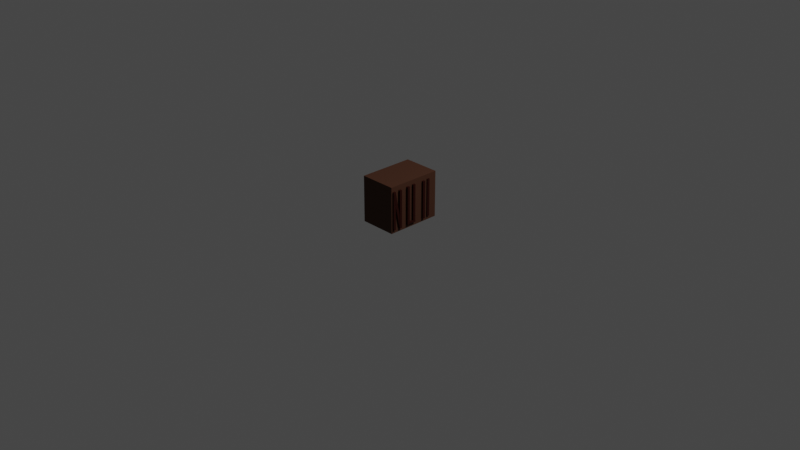 # Source: stuff2real.blend  (saved by Blender 2.93.20; exported with 4.5.12 LTS)
import bpy
from mathutils import Matrix  # noqa: F401  (used for matrix-valued properties, if any)

bpy.ops.wm.read_factory_settings(use_empty=True)
scene = bpy.context.scene
scene.name = 'Scene'

# ---- collections
col_collection = bpy.data.collections.new('Collection'); scene.collection.children.link(col_collection)

# ---- materials (node trees are filled in below, after node groups)
mat_x = bpy.data.materials.new('Материал')
mat_x.use_transparent_shadow = False
mat_001 = bpy.data.materials.new('Материал.001')
mat_001.use_transparent_shadow = False

# ---- material node trees
mat_x.use_nodes = True; mat_x.node_tree.nodes.clear()
_N = mat_x.node_tree.nodes; _L = mat_x.node_tree.links
n0 = _N.new('ShaderNodeBsdfPrincipled'); n0.name = 'Principled BSDF'; n0.location = (10, 300)
n0.distribution = 'GGX'
n0.subsurface_method = 'BURLEY'
n0.inputs[0].default_value = (0.02783, 0.004185, 0.002221, 1.0)
n0.inputs[2].default_value = 0.6692
n0.inputs[3].default_value = 1.45
n0.inputs[13].default_value = 0.1077
n0.inputs[27].default_value = (0.0, 0.0, 0.0, 1.0)
n0.inputs[28].default_value = 1.0
n1 = _N.new('ShaderNodeOutputMaterial'); n1.name = 'Material Output'; n1.location = (300, 300)
_L.new(n0.outputs[0], n1.inputs[0])
n1.is_active_output = True
mat_001.use_nodes = True; mat_001.node_tree.nodes.clear()
_N = mat_001.node_tree.nodes; _L = mat_001.node_tree.links
n0 = _N.new('ShaderNodeBsdfPrincipled'); n0.name = 'Principled BSDF'; n0.location = (10, 300)
n0.distribution = 'GGX'
n0.subsurface_method = 'BURLEY'
n0.inputs[0].default_value = (0.06785, 0.0264, 0.01354, 1.0)
n0.inputs[2].default_value = 0.7846
n0.inputs[3].default_value = 1.45
n0.inputs[13].default_value = 0.2308
n0.inputs[27].default_value = (0.0, 0.0, 0.0, 1.0)
n0.inputs[28].default_value = 1.0
n1 = _N.new('ShaderNodeOutputMaterial'); n1.name = 'Material Output'; n1.location = (300, 300)
_L.new(n0.outputs[0], n1.inputs[0])
n1.is_active_output = True

# ---- world
world_world = bpy.data.worlds.new('World'); scene.world = world_world
world_world.use_nodes = True; world_world.node_tree.nodes.clear()
_N = world_world.node_tree.nodes; _L = world_world.node_tree.links
n0 = _N.new('ShaderNodeOutputWorld'); n0.name = 'World Output'; n0.location = (300, 300)
n1 = _N.new('ShaderNodeBackground'); n1.name = 'Background'; n1.location = (10, 300)
n1.inputs[0].default_value = (0.05088, 0.05088, 0.05088, 1.0)
_L.new(n1.outputs[0], n0.inputs[0])
n0.is_active_output = True
world_world.color = (0.05088, 0.05088, 0.05088)
world_world.use_sun_shadow = False
world_world.sun_shadow_jitter_overblur = 0.0

# ---- cameras
cam_camera = bpy.data.cameras.new('Camera')
cam_camera.clip_end = 100.0
cam_camera.ortho_scale = 7.314

# ---- lights
light_light = bpy.data.lights.new('Light', 'POINT')
light_light.transmission_factor = 0.0
light_light.energy = 1000.0
light_light.shadow_soft_size = 0.1
light_light.shadow_maximum_resolution = 0.006
light_light.use_absolute_resolution = True

# ---- meshes
me_x = bpy.data.meshes.new('Куб')
me_x.from_pydata([(-1.0, -0.9697, 1.663e-05), (-1.0, -0.9697, 2.0), (-1.0, 1.03, 1.663e-05), (-1.0, 1.03, 2.0), (1.0, -0.9697, 1.663e-05), (1.0, -0.9697, 2.0), (1.0, 1.03, 1.663e-05), (1.0, 1.03, 2.0), (0.9402, -0.8258, 0.1494), (0.9402, -0.8258, 1.789), (1.082, -0.8258, 0.1494), (1.082, -0.8258, 1.789), (1.082, -0.9201, 0.1494), (1.082, -0.9201, 1.789), (0.9402, -0.9201, 0.1494), (0.9402, -0.9201, 1.789), (0.947, -0.5692, 0.1667), (0.947, -0.8309, 1.776), (1.088, -0.5692, 0.1667), (1.088, -0.8309, 1.776), (1.088, -0.6618, 0.145), (1.088, -0.9234, 1.755), (0.947, -0.6618, 0.145), (0.947, -0.9234, 1.755), (0.9673, -0.568, 0.1461), (0.9673, -0.568, 1.786), (1.109, -0.568, 0.1461), (1.109, -0.568, 1.786), (1.109, -0.6623, 0.1461), (1.109, -0.6623, 1.786), (0.9673, -0.6623, 0.1461), (0.9673, -0.6623, 1.786), (0.9741, -0.2197, 0.1624), (0.9741, -0.2197, 1.802), (1.116, -0.2197, 0.1624), (1.116, -0.2197, 1.802), (1.116, -0.314, 0.1624), (1.116, -0.314, 1.802), (0.9741, -0.314, 0.1624), (0.9741, -0.314, 1.802), (0.9606, 0.04262, 0.1679), (0.9606, 0.04262, 1.808), (1.102, 0.04262, 0.1679), (1.102, 0.04262, 1.808), (1.102, -0.05166, 0.1679), (1.102, -0.05166, 1.808), (0.9606, -0.05166, 0.1679), (0.9606, -0.05166, 1.808), (0.9606, 0.4904, 0.1461), (0.9606, 0.4904, 1.786), (1.102, 0.4904, 0.1461), (1.102, 0.4904, 1.786), (1.102, 0.3961, 0.1461), (1.102, 0.3961, 1.786), (0.9606, 0.3961, 0.1461), (0.9606, 0.3961, 1.786), (0.9199, 0.7166, 0.157), (0.9199, 0.7166, 1.797), (1.061, 0.7166, 0.157), (1.061, 0.7166, 1.797), (1.061, 0.6223, 0.157), (1.061, 0.6223, 1.797), (0.9199, 0.6223, 0.157), (0.9199, 0.6223, 1.797), (0.5842, 0.04474, 0.1744), (0.5842, 0.04474, 0.249), (1.112, 0.04474, 0.1744), (1.112, 0.04474, 0.249), (1.112, -0.3071, 0.1744), (1.112, -0.3071, 0.249), (0.5842, -0.3071, 0.1744), (0.5842, -0.3071, 0.249)], [], [(0, 1, 3, 2), (2, 3, 7, 6), (6, 7, 5, 4), (4, 5, 1, 0), (2, 6, 4, 0), (7, 3, 1, 5), (8, 9, 11, 10), (10, 11, 13, 12), (11, 9, 15, 13), (12, 13, 15, 14), (14, 15, 9, 8), (8, 10, 12, 14), (16, 17, 19, 18), (18, 19, 21, 20), (19, 17, 23, 21), (20, 21, 23, 22), (22, 23, 17, 16), (16, 18, 20, 22), (24, 25, 27, 26), (26, 27, 29, 28), (27, 25, 31, 29), (28, 29, 31, 30), (30, 31, 25, 24), (24, 26, 28, 30), (32, 33, 35, 34), (34, 35, 37, 36), (35, 33, 39, 37), (36, 37, 39, 38), (38, 39, 33, 32), (32, 34, 36, 38), (40, 41, 43, 42), (42, 43, 45, 44), (43, 41, 47, 45), (44, 45, 47, 46), (46, 47, 41, 40), (40, 42, 44, 46), (48, 49, 51, 50), (50, 51, 53, 52), (51, 49, 55, 53), (52, 53, 55, 54), (54, 55, 49, 48), (48, 50, 52, 54), (56, 57, 59, 58), (58, 59, 61, 60), (59, 57, 63, 61), (60, 61, 63, 62), (62, 63, 57, 56), (56, 58, 60, 62), (64, 65, 67, 66), (66, 67, 69, 68), (67, 65, 71, 69), (68, 69, 71, 70), (70, 71, 65, 64), (64, 66, 68, 70)])
me_x.polygons.foreach_set('material_index', [1, 1, 1, 1, 1, 1, 0, 0, 0, 0, 0, 0, 0, 0, 0, 0, 0, 0, 0, 0, 0, 0, 0, 0, 0, 0, 0, 0, 0, 0, 0, 0, 0, 0, 0, 0, 0, 0, 0, 0, 0, 0, 0, 0, 0, 0, 0, 0, 0, 0, 0, 0, 0, 0])
_uv = me_x.uv_layers.new(name='UVКарта')
_uv.uv.foreach_set('vector', [0.375, 0.0, 0.625, 0.0, 0.625, 0.25, 0.375, 0.25, 0.375, 0.25, 0.625, 0.25, 0.625, 0.5, 0.375, 0.5, 0.375, 0.5, 0.625, 0.5, 0.625, 0.75, 0.375, 0.75, 0.375, 0.75, 0.625, 0.75, 0.625, 1.0, 0.375, 1.0, 0.125, 0.5, 0.375, 0.5, 0.375, 0.75, 0.125, 0.75, 0.625, 0.5, 0.875, 0.5, 0.875, 0.75, 0.625, 0.75, 1.0, 0.5, 1.0, 1.0, 0.75, 1.0, 0.75, 0.5, 0.75, 0.5, 0.75, 1.0, 0.5, 1.0, 0.5, 0.5, 0.49, 0.25, 0.25, 0.49, 0.01, 0.25, 0.25, 0.01, 0.5, 0.5, 0.5, 1.0, 0.25, 1.0, 0.25, 0.5, 0.25, 0.5, 0.25, 1.0, 0.0, 1.0, 0.0, 0.5, 0.75, 0.49, 0.99, 0.25, 0.75, 0.01, 0.51, 0.25, 1.0, 0.5, 1.0, 1.0, 0.75, 1.0, 0.75, 0.5, 0.75, 0.5, 0.75, 1.0, 0.5, 1.0, 0.5, 0.5, 0.49, 0.25, 0.25, 0.49, 0.01, 0.25, 0.25, 0.01, 0.5, 0.5, 0.5, 1.0, 0.25, 1.0, 0.25, 0.5, 0.25, 0.5, 0.25, 1.0, 0.0, 1.0, 0.0, 0.5, 0.75, 0.49, 0.99, 0.25, 0.75, 0.01, 0.51, 0.25, 1.0, 0.5, 1.0, 1.0, 0.75, 1.0, 0.75, 0.5, 0.75, 0.5, 0.75, 1.0, 0.5, 1.0, 0.5, 0.5, 0.49, 0.25, 0.25, 0.49, 0.01, 0.25, 0.25, 0.01, 0.5, 0.5, 0.5, 1.0, 0.25, 1.0, 0.25, 0.5, 0.25, 0.5, 0.25, 1.0, 0.0, 1.0, 0.0, 0.5, 0.75, 0.49, 0.99, 0.25, 0.75, 0.01, 0.51, 0.25, 1.0, 0.5, 1.0, 1.0, 0.75, 1.0, 0.75, 0.5, 0.75, 0.5, 0.75, 1.0, 0.5, 1.0, 0.5, 0.5, 0.49, 0.25, 0.25, 0.49, 0.01, 0.25, 0.25, 0.01, 0.5, 0.5, 0.5, 1.0, 0.25, 1.0, 0.25, 0.5, 0.25, 0.5, 0.25, 1.0, 0.0, 1.0, 0.0, 0.5, 0.75, 0.49, 0.99, 0.25, 0.75, 0.01, 0.51, 0.25, 1.0, 0.5, 1.0, 1.0, 0.75, 1.0, 0.75, 0.5, 0.75, 0.5, 0.75, 1.0, 0.5, 1.0, 0.5, 0.5, 0.49, 0.25, 0.25, 0.49, 0.01, 0.25, 0.25, 0.01, 0.5, 0.5, 0.5, 1.0, 0.25, 1.0, 0.25, 0.5, 0.25, 0.5, 0.25, 1.0, 0.0, 1.0, 0.0, 0.5, 0.75, 0.49, 0.99, 0.25, 0.75, 0.01, 0.51, 0.25, 1.0, 0.5, 1.0, 1.0, 0.75, 1.0, 0.75, 0.5, 0.75, 0.5, 0.75, 1.0, 0.5, 1.0, 0.5, 0.5, 0.49, 0.25, 0.25, 0.49, 0.01, 0.25, 0.25, 0.01, 0.5, 0.5, 0.5, 1.0, 0.25, 1.0, 0.25, 0.5, 0.25, 0.5, 0.25, 1.0, 0.0, 1.0, 0.0, 0.5, 0.75, 0.49, 0.99, 0.25, 0.75, 0.01, 0.51, 0.25, 1.0, 0.5, 1.0, 1.0, 0.75, 1.0, 0.75, 0.5, 0.75, 0.5, 0.75, 1.0, 0.5, 1.0, 0.5, 0.5, 0.49, 0.25, 0.25, 0.49, 0.01, 0.25, 0.25, 0.01, 0.5, 0.5, 0.5, 1.0, 0.25, 1.0, 0.25, 0.5, 0.25, 0.5, 0.25, 1.0, 0.0, 1.0, 0.0, 0.5, 0.75, 0.49, 0.99, 0.25, 0.75, 0.01, 0.51, 0.25, 1.0, 0.5, 1.0, 1.0, 0.75, 1.0, 0.75, 0.5, 0.75, 0.5, 0.75, 1.0, 0.5, 1.0, 0.5, 0.5, 0.49, 0.25, 0.25, 0.49, 0.01, 0.25, 0.25, 0.01, 0.5, 0.5, 0.5, 1.0, 0.25, 1.0, 0.25, 0.5, 0.25, 0.5, 0.25, 1.0, 0.0, 1.0, 0.0, 0.5, 0.75, 0.49, 0.99, 0.25, 0.75, 0.01, 0.51, 0.25])
me_x.materials.append(mat_x)
me_x.materials.append(mat_001)
me_x.use_remesh_fix_poles = True
me_x.use_remesh_preserve_attributes = False
me_x.update()

# ---- objects
ob_light = bpy.data.objects.new('Light', light_light)
ob_camera = bpy.data.objects.new('Camera', cam_camera)
ob_x = bpy.data.objects.new('Куб', me_x)

# ---- transforms, parenting, visibility, modifiers, constraints
ob_light.location = (4.076, 1.005, 5.904)
ob_light.rotation_euler = (0.6503, 0.05522, 1.866)
ob_light.lock_rotations_4d = False
ob_light.empty_display_type = 'ARROWS'
ob_light.color = (0.0, 0.0, 0.0, 0.0)
ob_light.lineart.crease_threshold = 0.0
ob_camera.location = (7.359, -6.926, 4.958)
ob_camera.rotation_euler = (1.109, 0.0, 0.8149)
ob_camera.lock_rotations_4d = False
ob_camera.empty_display_type = 'ARROWS'
ob_camera.color = (0.0, 0.0, 0.0, 0.0)
ob_camera.display_type = 'WIRE'
ob_camera.lineart.crease_threshold = 0.0
ob_x.location = (0.0, 0.0, 0.0)
ob_x.scale = (0.2, 0.3, 0.25)

# ---- collection membership
col_collection.objects.link(ob_light)
col_collection.objects.link(ob_camera)
col_collection.objects.link(ob_x)

# ---- scene / render settings (as saved in the file)
scene.camera = ob_camera
scene.frame_start = 1; scene.frame_end = 250; scene.frame_set(1)
scene.render.engine = 'BLENDER_EEVEE_NEXT'
scene.cycles.use_denoising = False
scene.cycles.samples = 128
scene.cycles.sampling_pattern = 'TABULATED_SOBOL'
scene.cycles.use_adaptive_sampling = False
scene.cycles.use_light_tree = False
scene.view_settings.view_transform = 'Filmic'
bpy.context.view_layer.update()
